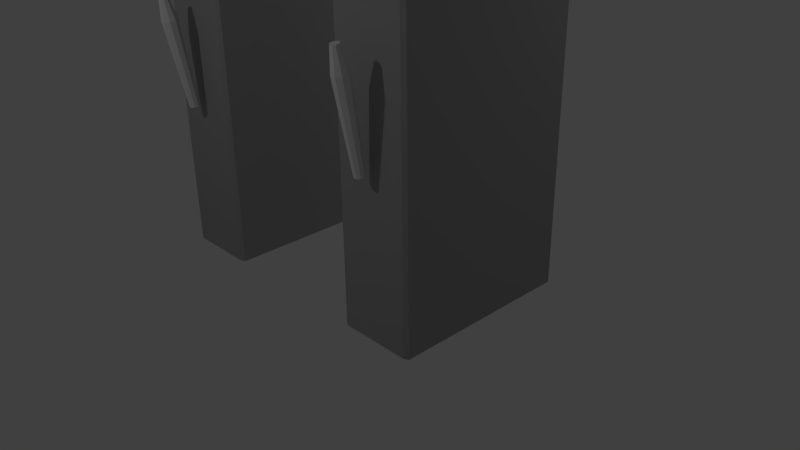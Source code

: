 # Source: DoorFrame.blend  (saved by Blender 2.72.0; exported with 4.5.12 LTS)
import bpy
from mathutils import Matrix  # noqa: F401  (used for matrix-valued properties, if any)

bpy.ops.wm.read_factory_settings(use_empty=True)
scene = bpy.context.scene
scene.name = 'Scene'

# ---- collections
col_collection_1 = bpy.data.collections.new('Collection 1'); scene.collection.children.link(col_collection_1)

# ---- materials (node trees are filled in below, after node groups)
mat_material_002 = bpy.data.materials.new('Material.002')
mat_material_002.alpha_threshold = 0.0
mat_material_002.use_transparent_shadow = False
mat_material_002.specular_color = (0.06882, 0.02986, 0.01509)
mat_material_002.roughness = 0.5
mat_material_002.specular_intensity = 0.2656
mat_material = bpy.data.materials.new('Material')
mat_material.alpha_threshold = 0.0
mat_material.use_transparent_shadow = False
mat_material.diffuse_color = (0.3626, 0.3626, 0.3626, 1.0)
mat_material.specular_color = (0.003288, 0.003288, 0.003288)
mat_material.roughness = 0.5

# ---- material node trees

# ---- world
world_world = bpy.data.worlds.new('World'); scene.world = world_world
world_world.color = (0.05088, 0.05088, 0.05088)
world_world.use_sun_shadow = False
world_world.sun_shadow_jitter_overblur = 0.0
world_world.cycles.sampling_method = 'MANUAL'
world_world.cycles.sample_map_resolution = 256

# ---- cameras
cam_camera = bpy.data.cameras.new('Camera')
cam_camera.clip_end = 100.0
cam_camera.lens = 35.0
cam_camera.sensor_width = 32.0
cam_camera.sensor_height = 18.0
cam_camera.ortho_scale = 7.314
cam_camera.dof.focus_distance = 0.0
cam_camera.dof.aperture_fstop = 128.0

# ---- lights
light_lamp_002 = bpy.data.lights.new('Lamp.002', 'POINT')
light_lamp_002.transmission_factor = 0.0
light_lamp_002.cutoff_distance = 30.0
light_lamp_002.energy = 100.0
light_lamp_002.shadow_buffer_clip_start = 1.001
light_lamp_002.shadow_soft_size = 0.1
light_lamp_002.shadow_maximum_resolution = 0.006
light_lamp_002.use_absolute_resolution = True
light_lamp_002.cycles.use_multiple_importance_sampling = False
light_lamp_001 = bpy.data.lights.new('Lamp.001', 'POINT')
light_lamp_001.transmission_factor = 0.0
light_lamp_001.cutoff_distance = 30.0
light_lamp_001.energy = 100.0
light_lamp_001.shadow_buffer_clip_start = 1.001
light_lamp_001.shadow_soft_size = 0.1
light_lamp_001.shadow_maximum_resolution = 0.006
light_lamp_001.use_absolute_resolution = True
light_lamp_001.cycles.use_multiple_importance_sampling = False
light_lamp = bpy.data.lights.new('Lamp', 'POINT')
light_lamp.transmission_factor = 0.0
light_lamp.cutoff_distance = 30.0
light_lamp.energy = 100.0
light_lamp.shadow_buffer_clip_start = 1.001
light_lamp.shadow_soft_size = 0.1
light_lamp.shadow_maximum_resolution = 0.006
light_lamp.use_absolute_resolution = True
light_lamp.cycles.use_multiple_importance_sampling = False

# ---- meshes
me_cylinder_011 = bpy.data.meshes.new('Cylinder.011')
me_cylinder_011.from_pydata([(1.5, -1.395, 2.0), (1.5, -1.548, 3.072), (1.541, -1.409, 1.997), (1.564, -1.571, 3.068), (1.563, -1.447, 1.991), (1.598, -1.629, 3.058), (1.555, -1.489, 1.983), (1.586, -1.695, 3.046), (1.522, -1.517, 1.978), (1.534, -1.738, 3.039), (1.478, -1.517, 1.978), (1.466, -1.738, 3.039), (1.445, -1.489, 1.983), (1.414, -1.695, 3.046), (1.437, -1.447, 1.991), (1.402, -1.629, 3.058), (1.459, -1.409, 1.997), (1.436, -1.571, 3.068), (1.5, -1.645, 3.351), (1.533, -1.657, 3.349), (1.551, -1.688, 3.343), (1.545, -1.722, 3.337), (1.518, -1.744, 3.333), (1.482, -1.744, 3.333), (1.455, -1.722, 3.337), (1.449, -1.688, 3.343), (1.467, -1.657, 3.349)], [], [(0, 1, 3, 2), (2, 3, 5, 4), (4, 5, 7, 6), (6, 7, 9, 8), (8, 9, 11, 10), (10, 11, 13, 12), (12, 13, 15, 14), (1, 17, 26, 18), (16, 17, 1, 0), (14, 15, 17, 16), (0, 2, 4, 6, 8, 10, 12, 14, 16), (19, 18, 26, 25, 24, 23, 22, 21, 20), (17, 15, 25, 26), (15, 13, 24, 25), (13, 11, 23, 24), (11, 9, 22, 23), (9, 7, 21, 22), (7, 5, 20, 21), (5, 3, 19, 20), (3, 1, 18, 19)])
_uv = me_cylinder_011.uv_layers.new(name='UVMap')
_uv.uv.foreach_set('vector', [0.04681, 0.9987, 0.0, 0.2127, 0.07934, 0.2147, 0.09783, 1.0, 0.09783, 1.0, 0.07934, 0.2147, 0.1829, 0.2147, 0.1644, 1.0, 0.1644, 1.0, 0.1829, 0.2147, 0.2623, 0.2127, 0.2155, 0.9987, 0.4452, 0.0003598, 0.4452, 0.7857, 0.3416, 0.7852, 0.3786, 0.0, 0.3786, 0.0, 0.3416, 0.7852, 0.2623, 0.7867, 0.3276, 0.0009765, 0.6282, 0.0003595, 0.6282, 0.7857, 0.5246, 0.7852, 0.5616, 0.0, 0.5616, 0.0, 0.5246, 0.7852, 0.4452, 0.7867, 0.5105, 0.0009763, 0.8111, 0.214, 0.7076, 0.2146, 0.7274, 0.0007896, 0.7812, 0.0004987, 0.7445, 0.9997, 0.7076, 0.2146, 0.8111, 0.214, 0.8111, 0.9994, 0.6935, 0.9988, 0.6282, 0.2131, 0.7076, 0.2146, 0.7445, 0.9997, 0.8339, 0.01595, 0.8916, 0.0, 0.9572, 0.00554, 1.0, 0.02998, 1.0, 0.06189, 0.9572, 0.08633, 0.8916, 0.09187, 0.8339, 0.07591, 0.8111, 0.04593, 0.8762, 0.09187, 0.9293, 0.09635, 0.9639, 0.1161, 0.9639, 0.1419, 0.9292, 0.1617, 0.8762, 0.1662, 0.8295, 0.1533, 0.8111, 0.129, 0.8296, 0.1048, 0.7076, 0.2146, 0.6282, 0.2131, 0.6861, 0.0, 0.7274, 0.0007896, 0.4452, 0.7867, 0.5246, 0.7852, 0.5444, 0.999, 0.5031, 0.9997, 0.5246, 0.7852, 0.6282, 0.7857, 0.5983, 0.9992, 0.5444, 0.999, 0.2623, 0.7867, 0.3416, 0.7852, 0.3615, 0.999, 0.3202, 0.9997, 0.3416, 0.7852, 0.4452, 0.7857, 0.4153, 0.9992, 0.3615, 0.999, 0.2623, 0.2127, 0.1829, 0.2147, 0.1581, 0.001012, 0.1993, 1.736e-07, 0.1829, 0.2147, 0.07934, 0.2147, 0.1042, 0.001013, 0.1581, 0.001012, 0.07934, 0.2147, 0.0, 0.2127, 0.06293, 0.0, 0.1042, 0.001013])
me_cylinder_011.materials.append(mat_material_002)
me_cylinder_011.use_remesh_preserve_volume = False
me_cylinder_011.use_remesh_preserve_attributes = False
me_cylinder_011.use_mirror_vertex_groups = False
me_cylinder_011.update()
me_cylinder = bpy.data.meshes.new('Cylinder')
me_cylinder.from_pydata([(-1.5, -1.395, 2.0), (-1.5, -1.548, 3.072), (-1.459, -1.409, 1.997), (-1.436, -1.571, 3.068), (-1.437, -1.447, 1.991), (-1.402, -1.629, 3.058), (-1.445, -1.489, 1.983), (-1.414, -1.695, 3.046), (-1.478, -1.517, 1.978), (-1.466, -1.738, 3.039), (-1.522, -1.517, 1.978), (-1.534, -1.738, 3.039), (-1.555, -1.489, 1.983), (-1.586, -1.695, 3.046), (-1.563, -1.447, 1.991), (-1.598, -1.629, 3.058), (-1.541, -1.409, 1.997), (-1.564, -1.571, 3.068), (-1.5, -1.645, 3.351), (-1.467, -1.657, 3.349), (-1.449, -1.688, 3.343), (-1.455, -1.722, 3.337), (-1.482, -1.744, 3.333), (-1.518, -1.744, 3.333), (-1.545, -1.722, 3.337), (-1.551, -1.688, 3.343), (-1.533, -1.657, 3.349)], [], [(0, 1, 3, 2), (2, 3, 5, 4), (4, 5, 7, 6), (6, 7, 9, 8), (8, 9, 11, 10), (10, 11, 13, 12), (12, 13, 15, 14), (1, 17, 26, 18), (16, 17, 1, 0), (14, 15, 17, 16), (0, 2, 4, 6, 8, 10, 12, 14, 16), (19, 18, 26, 25, 24, 23, 22, 21, 20), (17, 15, 25, 26), (15, 13, 24, 25), (13, 11, 23, 24), (11, 9, 22, 23), (9, 7, 21, 22), (7, 5, 20, 21), (5, 3, 19, 20), (3, 1, 18, 19)])
_uv = me_cylinder.uv_layers.new(name='UVMap')
_uv.uv.foreach_set('vector', [0.04681, 0.9987, 0.0, 0.2127, 0.07934, 0.2147, 0.09783, 1.0, 0.09783, 1.0, 0.07934, 0.2147, 0.1829, 0.2147, 0.1644, 1.0, 0.1644, 1.0, 0.1829, 0.2147, 0.2623, 0.2127, 0.2155, 0.9987, 0.4452, 0.0003598, 0.4452, 0.7857, 0.3416, 0.7852, 0.3786, 0.0, 0.3786, 0.0, 0.3416, 0.7852, 0.2623, 0.7867, 0.3276, 0.0009765, 0.6282, 0.0003595, 0.6282, 0.7857, 0.5246, 0.7852, 0.5616, 0.0, 0.5616, 0.0, 0.5246, 0.7852, 0.4452, 0.7867, 0.5105, 0.0009763, 0.8111, 0.214, 0.7076, 0.2146, 0.7274, 0.0007896, 0.7812, 0.0004987, 0.7445, 0.9997, 0.7076, 0.2146, 0.8111, 0.214, 0.8111, 0.9994, 0.6935, 0.9988, 0.6282, 0.2131, 0.7076, 0.2146, 0.7445, 0.9997, 0.8339, 0.01595, 0.8916, 0.0, 0.9572, 0.00554, 1.0, 0.02998, 1.0, 0.06189, 0.9572, 0.08633, 0.8916, 0.09187, 0.8339, 0.07591, 0.8111, 0.04593, 0.8762, 0.09187, 0.9293, 0.09635, 0.9639, 0.1161, 0.9639, 0.1419, 0.9292, 0.1617, 0.8762, 0.1662, 0.8295, 0.1533, 0.8111, 0.129, 0.8296, 0.1048, 0.7076, 0.2146, 0.6282, 0.2131, 0.6861, 0.0, 0.7274, 0.0007896, 0.4452, 0.7867, 0.5246, 0.7852, 0.5444, 0.999, 0.5031, 0.9997, 0.5246, 0.7852, 0.6282, 0.7857, 0.5983, 0.9992, 0.5444, 0.999, 0.2623, 0.7867, 0.3416, 0.7852, 0.3615, 0.999, 0.3202, 0.9997, 0.3416, 0.7852, 0.4452, 0.7857, 0.4153, 0.9992, 0.3615, 0.999, 0.2623, 0.2127, 0.1829, 0.2147, 0.1581, 0.001012, 0.1993, 1.736e-07, 0.1829, 0.2147, 0.07934, 0.2147, 0.1042, 0.001013, 0.1581, 0.001012, 0.07934, 0.2147, 0.0, 0.2127, 0.06293, 0.0, 0.1042, 0.001013])
me_cylinder.materials.append(mat_material_002)
me_cylinder.use_remesh_preserve_volume = False
me_cylinder.use_remesh_preserve_attributes = False
me_cylinder.use_mirror_vertex_groups = False
me_cylinder.update()
me_cube_002 = bpy.data.meshes.new('Cube.002')
me_cube_002.from_pydata([(1.052, -1.32, 0.0), (1.0, -1.29, 0.0), (1.0, 1.04, 0.0), (2.0, 1.04, 0.0), (2.0, -1.29, 0.0), (1.948, -1.32, 0.0), (1.0, -1.29, 4.0), (1.052, -1.32, 4.0), (1.0, 1.04, 4.0), (2.0, 1.04, 4.0), (1.948, -1.32, 4.0), (2.0, -1.29, 4.0), (0.8468, -1.29, 4.331), (0.8834, -1.32, 4.366), (0.8468, 1.04, 4.331), (1.578, 1.04, 5.013), (1.541, -1.32, 4.979), (1.578, -1.29, 5.013), (0.4772, -1.29, 4.702), (0.494, -1.32, 4.755), (0.4772, 1.04, 4.702), (0.7762, 1.04, 5.656), (0.76, -1.32, 5.604), (0.7762, -1.29, 5.656), (0.0, -1.29, 4.81), (0.0, -1.32, 4.868), (0.0, 1.04, 4.81), (0.0, 1.04, 5.8), (0.0, -1.32, 5.745), (0.0, -1.29, 5.8), (-1.0, -1.29, 0.0), (-1.052, -1.32, 0.0), (-1.0, 1.04, 0.0), (-2.0, 1.04, 0.0), (-1.948, -1.32, 0.0), (-2.0, -1.29, 0.0), (-1.052, -1.32, 4.0), (-1.0, -1.29, 4.0), (-1.0, 1.04, 4.0), (-2.0, 1.04, 4.0), (-2.0, -1.29, 4.0), (-1.948, -1.32, 4.0), (-0.8834, -1.32, 4.366), (-0.8468, -1.29, 4.331), (-0.8468, 1.04, 4.331), (-1.578, 1.04, 5.013), (-1.578, -1.29, 5.013), (-1.541, -1.32, 4.979), (-0.494, -1.32, 4.755), (-0.4772, -1.29, 4.702), (-0.4772, 1.04, 4.702), (-0.7762, 1.04, 5.656), (-0.7762, -1.29, 5.656), (-0.76, -1.32, 5.604)], [], [(0, 1, 2, 3, 4, 5), (8, 9, 3, 2), (7, 10, 16, 13), (8, 6, 12, 14), (10, 7, 0, 5), (15, 14, 20, 21), (51, 27, 26, 50), (13, 16, 22, 19), (11, 9, 15, 17), (9, 8, 14, 15), (20, 18, 24, 26), (19, 22, 28, 25), (17, 15, 21, 23), (38, 32, 33, 39), (48, 25, 28, 53), (23, 21, 27, 29), (40, 46, 45, 39), (38, 44, 43, 37), (30, 31, 34, 35, 33, 32), (37, 30, 32, 38), (39, 45, 44, 38), (45, 51, 50, 44), (44, 50, 49, 43), (21, 20, 26, 27), (36, 42, 47, 41), (52, 29, 27, 51), (42, 48, 53, 47), (41, 34, 31, 36), (6, 8, 2, 1), (0, 7, 6, 1), (10, 5, 4, 11), (12, 6, 7, 13), (11, 17, 16, 10), (18, 12, 13, 19), (17, 23, 22, 16), (24, 18, 19, 25), (23, 29, 28, 22), (30, 37, 36, 31), (40, 35, 34, 41), (42, 36, 37, 43), (41, 47, 46, 40), (48, 42, 43, 49), (47, 53, 52, 46), (53, 28, 29, 52), (25, 48, 49, 24), (9, 11, 4, 3), (46, 52, 51, 45), (39, 33, 35, 40), (50, 26, 24, 49), (14, 12, 18, 20)])
_uv = me_cube_002.uv_layers.new(name='UVMap')
_uv.uv.foreach_set('vector', [0.8451, 0.4848, 0.8485, 0.4863, 0.8451, 0.6184, 0.7825, 0.6169, 0.7825, 0.4863, 0.7859, 0.4848, 0.4774, 0.1463, 0.5365, 0.1463, 0.5365, 0.3893, 0.4774, 0.3893, 0.07449, 0.1463, 0.01538, 0.1463, 0.04225, 0.08685, 0.08564, 0.1241, 0.5789, 0.6677, 0.437, 0.6677, 0.437, 0.6475, 0.5789, 0.6475, 0.01538, 0.1463, 0.07449, 0.1463, 0.07449, 0.3893, 0.01538, 0.3893, 0.5096, 0.08685, 0.4662, 0.1241, 0.4405, 0.1004, 0.4581, 0.04886, 0.3578, 0.04886, 0.4079, 0.04028, 0.4079, 0.09359, 0.3753, 0.1004, 0.08564, 0.1241, 0.04225, 0.08685, 0.09379, 0.04886, 0.1113, 0.1004, 0.2018, 0.6922, 0.06291, 0.6912, 0.06336, 0.6312, 0.2023, 0.6322, 0.5365, 0.1463, 0.4774, 0.1463, 0.4662, 0.1241, 0.5096, 0.08685, 0.7121, 0.4901, 0.7121, 0.6207, 0.6806, 0.6207, 0.6806, 0.4901, 0.1113, 0.1004, 0.09379, 0.04886, 0.1439, 0.04028, 0.1439, 0.09359, 0.05904, 0.4417, 0.2009, 0.4413, 0.201, 0.4802, 0.05914, 0.4805, 0.3385, 0.1463, 0.3385, 0.3893, 0.2794, 0.3893, 0.2794, 0.1463, 0.1765, 0.1004, 0.1439, 0.09359, 0.1439, 0.04028, 0.1941, 0.04886, 0.05914, 0.4805, 0.201, 0.4802, 0.2011, 0.5242, 0.05924, 0.5245, 0.06132, 0.6905, 0.06132, 0.6313, 0.1985, 0.6313, 0.1985, 0.6905, 0.4362, 0.6701, 0.4362, 0.6499, 0.5781, 0.6499, 0.5781, 0.6701, 0.7819, 0.6178, 0.7785, 0.6193, 0.7194, 0.6193, 0.7159, 0.6178, 0.7194, 0.4857, 0.7819, 0.4872, 0.5781, 0.6701, 0.5781, 0.9131, 0.4362, 0.9131, 0.4362, 0.6701, 0.2794, 0.1463, 0.3062, 0.08685, 0.3496, 0.1241, 0.3385, 0.1463, 0.3062, 0.08685, 0.3578, 0.04886, 0.3753, 0.1004, 0.3496, 0.1241, 0.4362, 0.6499, 0.4362, 0.6272, 0.5781, 0.6272, 0.5781, 0.6499, 0.4581, 0.04886, 0.4405, 0.1004, 0.4079, 0.09359, 0.4079, 0.04028, 0.2134, 0.1463, 0.2022, 0.1241, 0.2456, 0.08685, 0.2725, 0.1463, 0.05935, 0.5724, 0.05924, 0.5245, 0.2011, 0.5242, 0.2012, 0.5721, 0.2022, 0.1241, 0.1765, 0.1004, 0.1941, 0.04886, 0.2456, 0.08685, 0.2725, 0.1463, 0.2725, 0.3893, 0.2134, 0.3893, 0.2134, 0.1463, 0.437, 0.6677, 0.5789, 0.6677, 0.5789, 0.9107, 0.437, 0.9107, 0.07449, 0.3893, 0.07449, 0.1463, 0.07795, 0.1463, 0.07795, 0.3892, 0.01538, 0.1463, 0.01538, 0.3893, 0.01195, 0.3892, 0.01195, 0.1463, 0.08805, 0.1261, 0.07795, 0.1463, 0.07449, 0.1463, 0.08564, 0.1241, 0.01195, 0.1463, 0.03978, 0.08473, 0.04225, 0.08685, 0.01538, 0.1463, 0.1125, 0.1037, 0.08805, 0.1261, 0.08564, 0.1241, 0.1113, 0.1004, 0.03978, 0.08473, 0.09271, 0.04571, 0.09379, 0.04886, 0.04225, 0.08685, 0.1439, 0.09708, 0.1125, 0.1037, 0.1113, 0.1004, 0.1439, 0.09359, 0.09271, 0.04571, 0.1439, 0.03695, 0.1439, 0.04028, 0.09379, 0.04886, 0.2099, 0.3892, 0.2099, 0.1463, 0.2134, 0.1463, 0.2134, 0.3893, 0.2759, 0.1463, 0.2759, 0.3892, 0.2725, 0.3893, 0.2725, 0.1463, 0.2022, 0.1241, 0.2134, 0.1463, 0.2099, 0.1463, 0.1998, 0.1261, 0.2725, 0.1463, 0.2456, 0.08685, 0.2481, 0.08473, 0.2759, 0.1463, 0.1765, 0.1004, 0.2022, 0.1241, 0.1998, 0.1261, 0.1754, 0.1037, 0.2456, 0.08685, 0.1941, 0.04886, 0.1952, 0.04571, 0.2481, 0.08473, 0.1941, 0.04886, 0.1439, 0.04028, 0.1439, 0.03695, 0.1952, 0.04571, 0.1439, 0.09359, 0.1765, 0.1004, 0.1754, 0.1037, 0.1439, 0.09708, 0.06291, 0.6912, 0.2018, 0.6922, 0.2, 0.9301, 0.06113, 0.929, 0.05948, 0.6286, 0.05935, 0.5724, 0.2012, 0.5721, 0.2014, 0.6283, 0.1985, 0.6905, 0.1985, 0.9254, 0.06132, 0.9254, 0.06132, 0.6905, 0.6491, 0.4901, 0.6806, 0.4901, 0.6806, 0.6207, 0.6491, 0.6207, 0.5789, 0.6475, 0.437, 0.6475, 0.437, 0.6248, 0.5789, 0.6248])
me_cube_002.materials.append(mat_material)
me_cube_002.use_remesh_preserve_volume = False
me_cube_002.use_remesh_preserve_attributes = False
me_cube_002.use_mirror_vertex_groups = False
me_cube_002.update()

# ---- objects
ob_cylinder_001 = bpy.data.objects.new('Cylinder.001', me_cylinder_011)
ob_lamp_002 = bpy.data.objects.new('Lamp.002', light_lamp_002)
ob_lamp_001 = bpy.data.objects.new('Lamp.001', light_lamp_001)
ob_cylinder = bpy.data.objects.new('Cylinder', me_cylinder)
ob_cube_001 = bpy.data.objects.new('Cube.001', me_cube_002)
ob_lamp = bpy.data.objects.new('Lamp', light_lamp)
ob_camera = bpy.data.objects.new('Camera', cam_camera)

# ---- transforms, parenting, visibility, modifiers, constraints
ob_cylinder_001.location = (0.0, 0.0, 0.0)
ob_cylinder_001.lineart.crease_threshold = 0.0
ob_lamp_002.location = (-0.2923, -6.328, 6.516)
ob_lamp_002.rotation_euler = (0.6503, 0.05522, 1.866)
ob_lamp_002.lock_rotations_4d = False
ob_lamp_002.empty_display_type = 'ARROWS'
ob_lamp_002.color = (0.0, 0.0, 0.0, 0.0)
ob_lamp_002.lineart.crease_threshold = 0.0
ob_lamp_001.location = (-4.68, 2.433, 5.432)
ob_lamp_001.rotation_euler = (0.6503, 0.05522, 1.866)
ob_lamp_001.lock_rotations_4d = False
ob_lamp_001.empty_display_type = 'ARROWS'
ob_lamp_001.color = (0.0, 0.0, 0.0, 0.0)
ob_lamp_001.lineart.crease_threshold = 0.0
ob_cylinder.location = (0.0, 0.0, 0.0)
ob_cylinder.lineart.crease_threshold = 0.0
ob_cube_001.location = (0.0, 0.0, 0.0)
ob_cube_001.lineart.crease_threshold = 0.0
ob_lamp.location = (2.858, 4.401, 5.904)
ob_lamp.rotation_euler = (0.6503, 0.05522, 1.866)
ob_lamp.lock_rotations_4d = False
ob_lamp.empty_display_type = 'ARROWS'
ob_lamp.color = (0.0, 0.0, 0.0, 0.0)
ob_lamp.lineart.crease_threshold = 0.0
ob_camera.location = (7.481, -6.508, 5.344)
ob_camera.rotation_euler = (1.109, 0.01082, 0.8149)
ob_camera.lock_rotations_4d = False
ob_camera.empty_display_type = 'ARROWS'
ob_camera.color = (0.0, 0.0, 0.0, 0.0)
ob_camera.display_type = 'WIRE'
ob_camera.lineart.crease_threshold = 0.0

# ---- collection membership
col_collection_1.objects.link(ob_cylinder_001)
col_collection_1.objects.link(ob_lamp_002)
col_collection_1.objects.link(ob_lamp_001)
col_collection_1.objects.link(ob_cylinder)
col_collection_1.objects.link(ob_cube_001)
col_collection_1.objects.link(ob_lamp)
col_collection_1.objects.link(ob_camera)

# ---- scene / render settings (as saved in the file)
scene.camera = ob_camera
scene.frame_start = 1; scene.frame_end = 250; scene.frame_set(1)
scene.render.engine = 'BLENDER_EEVEE_NEXT'
scene.render.resolution_percentage = 50
scene.render.dither_intensity = 0.0
scene.cycles.use_denoising = False
scene.cycles.samples = 10
scene.cycles.sampling_pattern = 'TABULATED_SOBOL'
scene.cycles.light_sampling_threshold = 0.0
scene.cycles.use_adaptive_sampling = False
scene.cycles.use_light_tree = False
scene.cycles.blur_glossy = 0.0
scene.cycles.pixel_filter_type = 'GAUSSIAN'
scene.cycles.sample_clamp_indirect = 0.0
scene.view_settings.view_transform = 'Standard'
bpy.context.view_layer.update()
